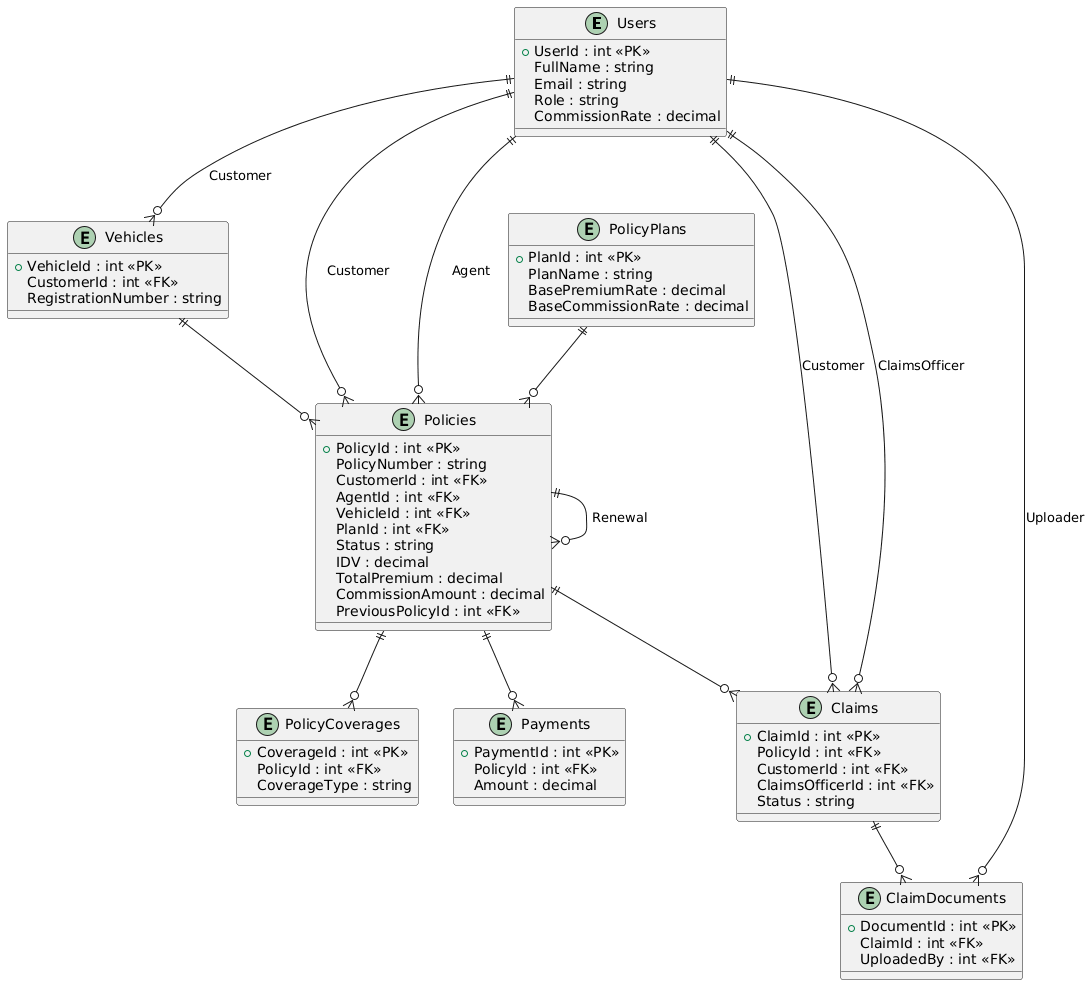

The diagram above was rendered by PlantUML. Its source (embedded in the PNG):
@startuml
entity Users {
  +UserId : int <<PK>>
  FullName : string
  Email : string
  Role : string
  CommissionRate : decimal
}

entity Vehicles {
  +VehicleId : int <<PK>>
  CustomerId : int <<FK>>
  RegistrationNumber : string
}

entity PolicyPlans {
  +PlanId : int <<PK>>
  PlanName : string
  BasePremiumRate : decimal
  BaseCommissionRate : decimal
}

entity Policies {
  +PolicyId : int <<PK>>
  PolicyNumber : string
  CustomerId : int <<FK>>
  AgentId : int <<FK>>
  VehicleId : int <<FK>>
  PlanId : int <<FK>>
  Status : string
  IDV : decimal
  TotalPremium : decimal
  CommissionAmount : decimal
  PreviousPolicyId : int <<FK>>
}

entity PolicyCoverages {
  +CoverageId : int <<PK>>
  PolicyId : int <<FK>>
  CoverageType : string
}

entity Payments {
  +PaymentId : int <<PK>>
  PolicyId : int <<FK>>
  Amount : decimal
}

entity Claims {
  +ClaimId : int <<PK>>
  PolicyId : int <<FK>>
  CustomerId : int <<FK>>
  ClaimsOfficerId : int <<FK>>
  Status : string
}

entity ClaimDocuments {
  +DocumentId : int <<PK>>
  ClaimId : int <<FK>>
  UploadedBy : int <<FK>>
}

'========================
' RELATIONSHIPS
'========================

Users ||--o{ Vehicles : Customer

Users ||--o{ Policies : Customer
Users ||--o{ Policies : Agent

Vehicles ||--o{ Policies

PolicyPlans ||--o{ Policies

Policies ||--o{ PolicyCoverages
Policies ||--o{ Payments
Policies ||--o{ Claims

Users ||--o{ Claims : Customer
Users ||--o{ Claims : ClaimsOfficer

Claims ||--o{ ClaimDocuments
Users ||--o{ ClaimDocuments : Uploader

Policies ||--o{ Policies : Renewal
@enduml